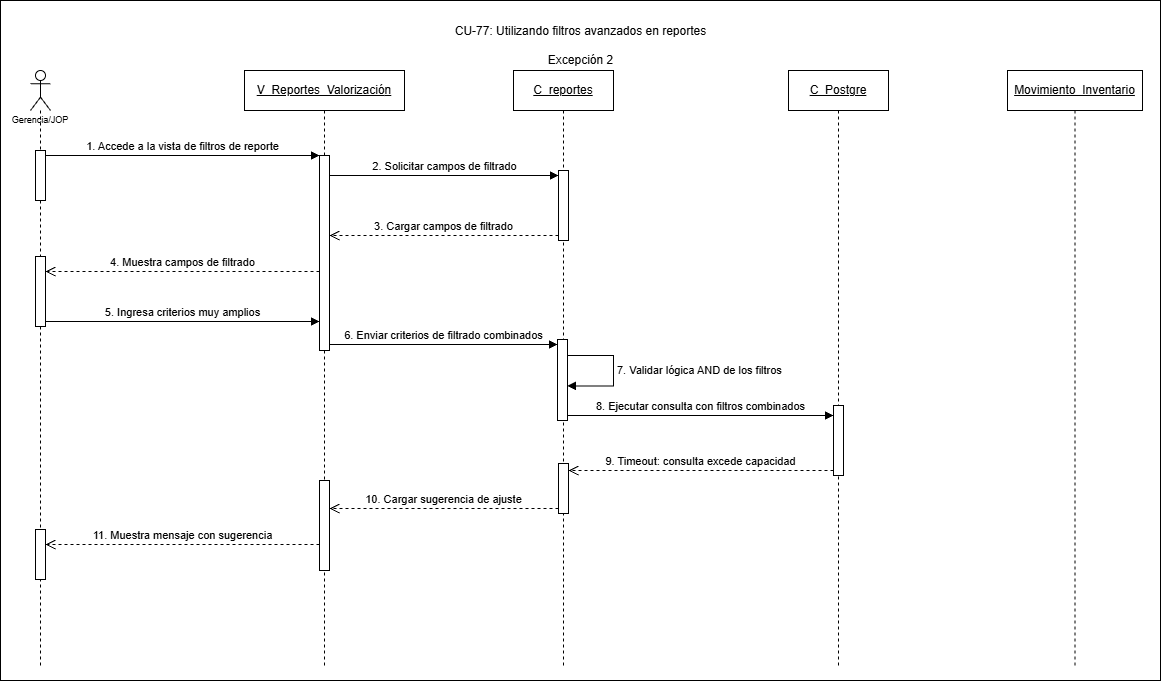

The diagram above was exported from draw.io. Its source (the exported page's mxGraphModel, read from the mxfile embedded in the PNG):
<mxGraphModel dx="1600" dy="757" grid="1" gridSize="10" guides="1" tooltips="1" connect="1" arrows="1" fold="1" page="1" pageScale="1" pageWidth="827" pageHeight="1169" math="0" shadow="0">
  <root>
    <mxCell id="_G9NueelCz-kYUBOPccE-0" />
    <mxCell id="_G9NueelCz-kYUBOPccE-1" parent="_G9NueelCz-kYUBOPccE-0" />
    <mxCell id="_G9NueelCz-kYUBOPccE-2" parent="_G9NueelCz-kYUBOPccE-1" style="rounded=0;whiteSpace=wrap;html=1;" value="" vertex="1">
      <mxGeometry height="680" width="1160" x="170" y="170" as="geometry" />
    </mxCell>
    <mxCell id="_G9NueelCz-kYUBOPccE-3" parent="_G9NueelCz-kYUBOPccE-1" style="shape=umlLifeline;perimeter=lifelinePerimeter;whiteSpace=wrap;html=1;container=1;dropTarget=0;collapsible=0;recursiveResize=0;outlineConnect=0;portConstraint=eastwest;newEdgeStyle={&quot;curved&quot;:0,&quot;rounded&quot;:0};participant=umlActor;align=center;" value="&lt;p&gt;&lt;font style=&quot;font-size: 9px;&quot; face=&quot;Helvetica&quot;&gt;&lt;br&gt;&lt;br&gt;&lt;br&gt;&lt;br&gt;Gerencia/JOP&lt;/font&gt;&lt;/p&gt;" vertex="1">
      <mxGeometry height="595" width="20" x="200" y="240" as="geometry" />
    </mxCell>
    <mxCell id="_G9NueelCz-kYUBOPccE-4" parent="_G9NueelCz-kYUBOPccE-3" style="html=1;points=[[0,0,0,0,5],[0,1,0,0,-5],[1,0,0,0,5],[1,1,0,0,-5]];perimeter=orthogonalPerimeter;outlineConnect=0;targetShapes=umlLifeline;portConstraint=eastwest;newEdgeStyle={&quot;curved&quot;:0,&quot;rounded&quot;:0};" value="" vertex="1">
      <mxGeometry height="50" width="10" x="5" y="80" as="geometry" />
    </mxCell>
    <mxCell id="_G9NueelCz-kYUBOPccE-5" parent="_G9NueelCz-kYUBOPccE-3" style="html=1;points=[[0,0,0,0,5],[0,1,0,0,-5],[1,0,0,0,5],[1,1,0,0,-5]];perimeter=orthogonalPerimeter;outlineConnect=0;targetShapes=umlLifeline;portConstraint=eastwest;newEdgeStyle={&quot;curved&quot;:0,&quot;rounded&quot;:0};" value="" vertex="1">
      <mxGeometry height="70" width="10" x="5" y="186" as="geometry" />
    </mxCell>
    <mxCell id="_G9NueelCz-kYUBOPccE-6" parent="_G9NueelCz-kYUBOPccE-3" style="html=1;points=[[0,0,0,0,5],[0,1,0,0,-5],[1,0,0,0,5],[1,1,0,0,-5]];perimeter=orthogonalPerimeter;outlineConnect=0;targetShapes=umlLifeline;portConstraint=eastwest;newEdgeStyle={&quot;curved&quot;:0,&quot;rounded&quot;:0};" value="" vertex="1">
      <mxGeometry height="50" width="10" x="5" y="459" as="geometry" />
    </mxCell>
    <mxCell id="_G9NueelCz-kYUBOPccE-7" edge="1" parent="_G9NueelCz-kYUBOPccE-1" style="html=1;verticalAlign=bottom;endArrow=open;dashed=1;endSize=8;curved=0;rounded=0;exitX=0;exitY=1;exitDx=0;exitDy=-5;exitPerimeter=0;" target="_G9NueelCz-kYUBOPccE-6" value="11. Muestra mensaje con sugerencia">
      <mxGeometry relative="1" as="geometry">
        <mxPoint x="489" y="714" as="sourcePoint" />
        <mxPoint x="36" y="779" as="targetPoint" />
      </mxGeometry>
    </mxCell>
    <mxCell id="_G9NueelCz-kYUBOPccE-8" parent="_G9NueelCz-kYUBOPccE-1" style="shape=umlLifeline;perimeter=lifelinePerimeter;whiteSpace=wrap;html=1;container=1;dropTarget=0;collapsible=0;recursiveResize=0;outlineConnect=0;portConstraint=eastwest;newEdgeStyle={&quot;curved&quot;:0,&quot;rounded&quot;:0};" value="&lt;u&gt;C_reportes&lt;/u&gt;" vertex="1">
      <mxGeometry height="595" width="100" x="683" y="240" as="geometry" />
    </mxCell>
    <mxCell id="_G9NueelCz-kYUBOPccE-9" parent="_G9NueelCz-kYUBOPccE-8" style="html=1;points=[[0,0,0,0,5],[0,1,0,0,-5],[1,0,0,0,5],[1,1,0,0,-5]];perimeter=orthogonalPerimeter;outlineConnect=0;targetShapes=umlLifeline;portConstraint=eastwest;newEdgeStyle={&quot;curved&quot;:0,&quot;rounded&quot;:0};" value="" vertex="1">
      <mxGeometry height="70" width="10" x="45" y="100" as="geometry" />
    </mxCell>
    <mxCell id="_G9NueelCz-kYUBOPccE-10" parent="_G9NueelCz-kYUBOPccE-8" style="html=1;points=[[0,0,0,0,5],[0,1,0,0,-5],[1,0,0,0,5],[1,1,0,0,-5]];perimeter=orthogonalPerimeter;outlineConnect=0;targetShapes=umlLifeline;portConstraint=eastwest;newEdgeStyle={&quot;curved&quot;:0,&quot;rounded&quot;:0};" value="" vertex="1">
      <mxGeometry height="81" width="10" x="44" y="269" as="geometry" />
    </mxCell>
    <mxCell id="_G9NueelCz-kYUBOPccE-11" edge="1" parent="_G9NueelCz-kYUBOPccE-8" source="_G9NueelCz-kYUBOPccE-10" style="html=1;align=left;spacingLeft=2;endArrow=block;rounded=0;edgeStyle=orthogonalEdgeStyle;curved=0;rounded=0;innerLoopWaypoints=1;" target="_G9NueelCz-kYUBOPccE-10" value="7. Validar lógica AND de los filtros">
      <mxGeometry relative="1" as="geometry">
        <Array as="points">
          <mxPoint x="99.99000000000001" y="285.08" />
          <mxPoint x="99.99000000000001" y="315.4" />
        </Array>
        <mxPoint x="56.99000000000001" y="285.0499999999999" as="sourcePoint" />
        <mxPoint x="56.99000000000001" y="315.37" as="targetPoint" />
      </mxGeometry>
    </mxCell>
    <mxCell id="_G9NueelCz-kYUBOPccE-12" parent="_G9NueelCz-kYUBOPccE-8" style="html=1;points=[[0,0,0,0,5],[0,1,0,0,-5],[1,0,0,0,5],[1,1,0,0,-5]];perimeter=orthogonalPerimeter;outlineConnect=0;targetShapes=umlLifeline;portConstraint=eastwest;newEdgeStyle={&quot;curved&quot;:0,&quot;rounded&quot;:0};" value="" vertex="1">
      <mxGeometry height="50" width="10" x="45" y="393" as="geometry" />
    </mxCell>
    <mxCell id="_G9NueelCz-kYUBOPccE-13" parent="_G9NueelCz-kYUBOPccE-1" style="shape=umlLifeline;perimeter=lifelinePerimeter;whiteSpace=wrap;html=1;container=1;dropTarget=0;collapsible=0;recursiveResize=0;outlineConnect=0;portConstraint=eastwest;newEdgeStyle={&quot;curved&quot;:0,&quot;rounded&quot;:0};" value="&lt;u&gt;C_Postgre&lt;/u&gt;" vertex="1">
      <mxGeometry height="595" width="100" x="958" y="240" as="geometry" />
    </mxCell>
    <mxCell id="_G9NueelCz-kYUBOPccE-14" parent="_G9NueelCz-kYUBOPccE-13" style="html=1;points=[[0,0,0,0,5],[0,1,0,0,-5],[1,0,0,0,5],[1,1,0,0,-5]];perimeter=orthogonalPerimeter;outlineConnect=0;targetShapes=umlLifeline;portConstraint=eastwest;newEdgeStyle={&quot;curved&quot;:0,&quot;rounded&quot;:0};" value="" vertex="1">
      <mxGeometry height="70" width="10" x="45" y="335" as="geometry" />
    </mxCell>
    <mxCell id="_G9NueelCz-kYUBOPccE-15" parent="_G9NueelCz-kYUBOPccE-1" style="shape=umlLifeline;perimeter=lifelinePerimeter;whiteSpace=wrap;html=1;container=1;dropTarget=0;collapsible=0;recursiveResize=0;outlineConnect=0;portConstraint=eastwest;newEdgeStyle={&quot;curved&quot;:0,&quot;rounded&quot;:0};" value="&lt;u&gt;Movimiento_Inventario&lt;/u&gt;" vertex="1">
      <mxGeometry height="595" width="135" x="1177" y="240" as="geometry" />
    </mxCell>
    <mxCell id="_G9NueelCz-kYUBOPccE-16" edge="1" parent="_G9NueelCz-kYUBOPccE-1" source="_G9NueelCz-kYUBOPccE-4" style="html=1;verticalAlign=bottom;endArrow=block;curved=0;rounded=0;entryX=0;entryY=0;entryDx=0;entryDy=5;exitX=1;exitY=0;exitDx=0;exitDy=5;exitPerimeter=0;" value="1. Accede a la vista de filtros de reporte">
      <mxGeometry relative="1" as="geometry">
        <mxPoint x="305" y="325" as="sourcePoint" />
        <mxPoint x="489" y="325" as="targetPoint" />
      </mxGeometry>
    </mxCell>
    <mxCell id="_G9NueelCz-kYUBOPccE-17" edge="1" parent="_G9NueelCz-kYUBOPccE-1" style="html=1;verticalAlign=bottom;endArrow=block;curved=0;rounded=0;entryX=0;entryY=0;entryDx=0;entryDy=5;" target="_G9NueelCz-kYUBOPccE-9" value="2. Solicitar campos de filtrado">
      <mxGeometry relative="1" as="geometry">
        <mxPoint x="499" y="345" as="sourcePoint" />
      </mxGeometry>
    </mxCell>
    <mxCell id="_G9NueelCz-kYUBOPccE-18" edge="1" parent="_G9NueelCz-kYUBOPccE-1" style="html=1;verticalAlign=bottom;endArrow=open;dashed=1;endSize=8;curved=0;rounded=0;exitX=0;exitY=1;exitDx=0;exitDy=-5;exitPerimeter=0;" target="_G9NueelCz-kYUBOPccE-5" value="4. Muestra campos de filtrado">
      <mxGeometry relative="1" as="geometry">
        <mxPoint x="489" y="441" as="sourcePoint" />
        <mxPoint x="454" y="711" as="targetPoint" />
      </mxGeometry>
    </mxCell>
    <mxCell id="_G9NueelCz-kYUBOPccE-19" parent="_G9NueelCz-kYUBOPccE-1" style="text;html=1;whiteSpace=wrap;strokeColor=none;fillColor=none;align=center;verticalAlign=middle;rounded=0;" value="CU-77: Utilizando filtros avanzados en reportes&lt;div&gt;&lt;br&gt;&lt;/div&gt;&lt;div&gt;Excepción 2&lt;/div&gt;" vertex="1">
      <mxGeometry height="30" width="335" x="582.5" y="200" as="geometry" />
    </mxCell>
    <mxCell id="_G9NueelCz-kYUBOPccE-20" edge="1" parent="_G9NueelCz-kYUBOPccE-1" source="_G9NueelCz-kYUBOPccE-9" style="html=1;verticalAlign=bottom;endArrow=open;dashed=1;endSize=8;curved=0;rounded=0;exitX=0;exitY=1;exitDx=0;exitDy=-5;exitPerimeter=0;" value="3. Cargar campos de filtrado">
      <mxGeometry relative="1" as="geometry">
        <mxPoint x="823.0000000000002" y="870" as="sourcePoint" />
        <mxPoint x="499" y="405" as="targetPoint" />
      </mxGeometry>
    </mxCell>
    <mxCell id="_G9NueelCz-kYUBOPccE-21" edge="1" parent="_G9NueelCz-kYUBOPccE-1" source="_G9NueelCz-kYUBOPccE-5" style="html=1;verticalAlign=bottom;endArrow=block;curved=0;rounded=0;entryX=0;entryY=0;entryDx=0;entryDy=5;exitX=1;exitY=1;exitDx=0;exitDy=-5;exitPerimeter=0;" value="5. Ingresa criterios muy amplios">
      <mxGeometry relative="1" as="geometry">
        <mxPoint x="454" y="491" as="sourcePoint" />
        <mxPoint x="489" y="491" as="targetPoint" />
      </mxGeometry>
    </mxCell>
    <mxCell id="_G9NueelCz-kYUBOPccE-22" edge="1" parent="_G9NueelCz-kYUBOPccE-1" style="html=1;verticalAlign=bottom;endArrow=block;curved=0;rounded=0;entryX=0;entryY=0;entryDx=0;entryDy=5;" target="_G9NueelCz-kYUBOPccE-10" value="6. Enviar criterios de filtrado combinados">
      <mxGeometry relative="1" as="geometry">
        <mxPoint x="499" y="514" as="sourcePoint" />
      </mxGeometry>
    </mxCell>
    <mxCell id="_G9NueelCz-kYUBOPccE-23" edge="1" parent="_G9NueelCz-kYUBOPccE-1" source="_G9NueelCz-kYUBOPccE-10" style="html=1;verticalAlign=bottom;endArrow=block;curved=0;rounded=0;exitX=1;exitY=1;exitDx=0;exitDy=-5;exitPerimeter=0;" target="_G9NueelCz-kYUBOPccE-14" value="8. Ejecutar consulta con filtros combinados">
      <mxGeometry relative="1" as="geometry">
        <mxPoint x="1013" y="554" as="sourcePoint" />
        <mxPoint x="954" y="575" as="targetPoint" />
      </mxGeometry>
    </mxCell>
    <mxCell id="_G9NueelCz-kYUBOPccE-24" edge="1" parent="_G9NueelCz-kYUBOPccE-1" source="_G9NueelCz-kYUBOPccE-14" style="html=1;verticalAlign=bottom;endArrow=open;dashed=1;endSize=8;curved=0;rounded=0;exitX=0;exitY=1;exitDx=0;exitDy=-5;exitPerimeter=0;" target="_G9NueelCz-kYUBOPccE-12" value="9. Timeout: consulta excede capacidad">
      <mxGeometry relative="1" as="geometry">
        <mxPoint x="1003" y="700" as="sourcePoint" />
        <mxPoint x="604" y="775" as="targetPoint" />
      </mxGeometry>
    </mxCell>
    <mxCell id="_G9NueelCz-kYUBOPccE-25" edge="1" parent="_G9NueelCz-kYUBOPccE-1" source="_G9NueelCz-kYUBOPccE-12" style="html=1;verticalAlign=bottom;endArrow=open;dashed=1;endSize=8;curved=0;rounded=0;exitX=0;exitY=1;exitDx=0;exitDy=-5;exitPerimeter=0;" value="10. Cargar sugerencia de ajuste">
      <mxGeometry relative="1" as="geometry">
        <mxPoint x="459" y="799" as="sourcePoint" />
        <mxPoint x="499" y="678" as="targetPoint" />
      </mxGeometry>
    </mxCell>
    <mxCell id="Z5AJRoG5kZRnAzLraNX8-0" parent="_G9NueelCz-kYUBOPccE-1" style="shape=umlLifeline;perimeter=lifelinePerimeter;whiteSpace=wrap;html=1;container=1;dropTarget=0;collapsible=0;recursiveResize=0;outlineConnect=0;portConstraint=eastwest;newEdgeStyle={&quot;curved&quot;:0,&quot;rounded&quot;:0};" value="&lt;u&gt;V_Reportes_Valorizació&lt;/u&gt;&lt;u&gt;n&lt;/u&gt;" vertex="1">
      <mxGeometry height="595" width="160" x="414" y="240" as="geometry" />
    </mxCell>
    <mxCell id="Z5AJRoG5kZRnAzLraNX8-1" parent="Z5AJRoG5kZRnAzLraNX8-0" style="html=1;points=[[0,0,0,0,5],[0,1,0,0,-5],[1,0,0,0,5],[1,1,0,0,-5]];perimeter=orthogonalPerimeter;outlineConnect=0;targetShapes=umlLifeline;portConstraint=eastwest;newEdgeStyle={&quot;curved&quot;:0,&quot;rounded&quot;:0};" value="" vertex="1">
      <mxGeometry height="195" width="10" x="75" y="85" as="geometry" />
    </mxCell>
    <mxCell id="Z5AJRoG5kZRnAzLraNX8-2" parent="Z5AJRoG5kZRnAzLraNX8-0" style="html=1;points=[[0,0,0,0,5],[0,1,0,0,-5],[1,0,0,0,5],[1,1,0,0,-5]];perimeter=orthogonalPerimeter;outlineConnect=0;targetShapes=umlLifeline;portConstraint=eastwest;newEdgeStyle={&quot;curved&quot;:0,&quot;rounded&quot;:0};" value="" vertex="1">
      <mxGeometry height="90" width="10" x="75" y="410" as="geometry" />
    </mxCell>
  </root>
</mxGraphModel>